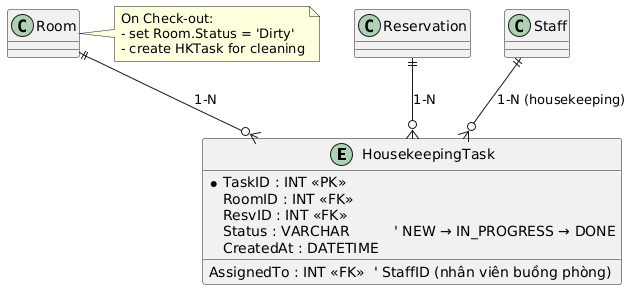

The diagram above was rendered by PlantUML. Its source (embedded in the PNG):
@startuml
entity "HousekeepingTask" as HKTask {
  * TaskID : INT <<PK>>
  RoomID : INT <<FK>>
  ResvID : INT <<FK>>
  AssignedTo : INT <<FK>>  ' StaffID (nhân viên buồng phòng)
  Status : VARCHAR          ' NEW → IN_PROGRESS → DONE
  CreatedAt : DATETIME
}

Room ||--o{ HKTask : "1-N"
Reservation ||--o{ HKTask : "1-N"
Staff ||--o{ HKTask : "1-N (housekeeping)"

note right of Room
  On Check-out:
  - set Room.Status = 'Dirty'
  - create HKTask for cleaning
end note
@enduml